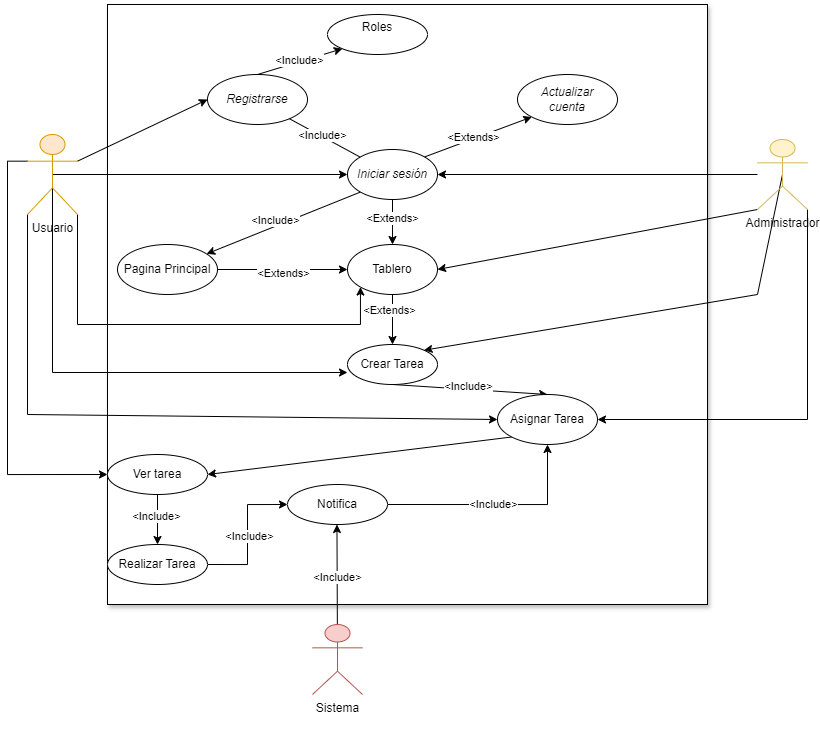

The diagram above was exported from draw.io. Its source (the exported page's mxGraphModel, read from the mxfile embedded in the PNG):
<mxGraphModel dx="1854" dy="765" grid="1" gridSize="10" guides="1" tooltips="1" connect="1" arrows="1" fold="1" page="1" pageScale="1" pageWidth="850" pageHeight="1100" math="0" shadow="0">
  <root>
    <mxCell id="0" />
    <mxCell id="1" parent="0" />
    <mxCell id="bIDQM6_ZMnanakdGluXp-72" value="" style="whiteSpace=wrap;html=1;aspect=fixed;shadow=1;" parent="1" vertex="1">
      <mxGeometry x="100" y="30" width="600" height="600" as="geometry" />
    </mxCell>
    <mxCell id="bIDQM6_ZMnanakdGluXp-7" style="rounded=0;orthogonalLoop=1;jettySize=auto;html=1;exitX=0.5;exitY=0.5;exitDx=0;exitDy=0;exitPerimeter=0;" parent="1" source="bIDQM6_ZMnanakdGluXp-1" target="bIDQM6_ZMnanakdGluXp-4" edge="1">
      <mxGeometry relative="1" as="geometry" />
    </mxCell>
    <mxCell id="gmMAZ70Yb9c2kjjrcuqD-6" style="rounded=0;orthogonalLoop=1;jettySize=auto;html=1;exitX=1;exitY=0.3333333333333333;exitDx=0;exitDy=0;exitPerimeter=0;entryX=0;entryY=0.5;entryDx=0;entryDy=0;" edge="1" parent="1" source="bIDQM6_ZMnanakdGluXp-1" target="bIDQM6_ZMnanakdGluXp-6">
      <mxGeometry relative="1" as="geometry" />
    </mxCell>
    <mxCell id="gmMAZ70Yb9c2kjjrcuqD-7" style="rounded=0;orthogonalLoop=1;jettySize=auto;html=1;exitX=1;exitY=1;exitDx=0;exitDy=0;exitPerimeter=0;entryX=0;entryY=1;entryDx=0;entryDy=0;edgeStyle=elbowEdgeStyle;" edge="1" parent="1" source="bIDQM6_ZMnanakdGluXp-1" target="bIDQM6_ZMnanakdGluXp-30">
      <mxGeometry relative="1" as="geometry">
        <Array as="points">
          <mxPoint x="110" y="350" />
        </Array>
      </mxGeometry>
    </mxCell>
    <mxCell id="gmMAZ70Yb9c2kjjrcuqD-10" style="rounded=0;orthogonalLoop=1;jettySize=auto;html=1;exitX=0.5;exitY=0.5;exitDx=0;exitDy=0;exitPerimeter=0;entryX=0;entryY=0.7;entryDx=0;entryDy=0;entryPerimeter=0;edgeStyle=elbowEdgeStyle;" edge="1" parent="1" source="bIDQM6_ZMnanakdGluXp-1" target="bIDQM6_ZMnanakdGluXp-18">
      <mxGeometry relative="1" as="geometry">
        <Array as="points">
          <mxPoint x="45" y="300" />
        </Array>
      </mxGeometry>
    </mxCell>
    <mxCell id="gmMAZ70Yb9c2kjjrcuqD-18" style="rounded=0;orthogonalLoop=1;jettySize=auto;html=1;exitX=0;exitY=1;exitDx=0;exitDy=0;exitPerimeter=0;entryX=0;entryY=0.5;entryDx=0;entryDy=0;" edge="1" parent="1" source="bIDQM6_ZMnanakdGluXp-1" target="gmMAZ70Yb9c2kjjrcuqD-1">
      <mxGeometry relative="1" as="geometry">
        <Array as="points">
          <mxPoint x="20" y="440" />
        </Array>
      </mxGeometry>
    </mxCell>
    <mxCell id="gmMAZ70Yb9c2kjjrcuqD-38" style="edgeStyle=orthogonalEdgeStyle;rounded=0;orthogonalLoop=1;jettySize=auto;html=1;exitX=0;exitY=0.3333333333333333;exitDx=0;exitDy=0;exitPerimeter=0;entryX=0;entryY=0.5;entryDx=0;entryDy=0;" edge="1" parent="1" source="bIDQM6_ZMnanakdGluXp-1" target="gmMAZ70Yb9c2kjjrcuqD-31">
      <mxGeometry relative="1" as="geometry" />
    </mxCell>
    <mxCell id="bIDQM6_ZMnanakdGluXp-1" value="Usuario" style="shape=umlActor;verticalLabelPosition=bottom;verticalAlign=top;html=1;outlineConnect=0;fillColor=#ffe6cc;strokeColor=#d79b00;" parent="1" vertex="1">
      <mxGeometry x="20" y="160" width="50" height="80" as="geometry" />
    </mxCell>
    <mxCell id="bIDQM6_ZMnanakdGluXp-8" style="rounded=0;orthogonalLoop=1;jettySize=auto;html=1;exitX=1;exitY=0;exitDx=0;exitDy=0;entryX=0;entryY=1;entryDx=0;entryDy=0;" parent="1" source="bIDQM6_ZMnanakdGluXp-4" target="bIDQM6_ZMnanakdGluXp-5" edge="1">
      <mxGeometry relative="1" as="geometry" />
    </mxCell>
    <mxCell id="bIDQM6_ZMnanakdGluXp-9" value="&amp;lt;Extends&amp;gt;" style="edgeLabel;html=1;align=center;verticalAlign=middle;resizable=0;points=[];" parent="bIDQM6_ZMnanakdGluXp-8" connectable="0" vertex="1">
      <mxGeometry x="-0.0799" y="2" relative="1" as="geometry">
        <mxPoint as="offset" />
      </mxGeometry>
    </mxCell>
    <mxCell id="bIDQM6_ZMnanakdGluXp-10" style="rounded=0;orthogonalLoop=1;jettySize=auto;html=1;exitX=1;exitY=1;exitDx=0;exitDy=0;entryX=0;entryY=0;entryDx=0;entryDy=0;" parent="1" source="bIDQM6_ZMnanakdGluXp-4" target="bIDQM6_ZMnanakdGluXp-6" edge="1">
      <mxGeometry relative="1" as="geometry" />
    </mxCell>
    <mxCell id="bIDQM6_ZMnanakdGluXp-11" value="&amp;lt;Include&amp;gt;" style="edgeLabel;html=1;align=center;verticalAlign=middle;resizable=0;points=[];" parent="bIDQM6_ZMnanakdGluXp-10" connectable="0" vertex="1">
      <mxGeometry x="0.009" y="-1" relative="1" as="geometry">
        <mxPoint as="offset" />
      </mxGeometry>
    </mxCell>
    <mxCell id="bIDQM6_ZMnanakdGluXp-33" style="edgeStyle=orthogonalEdgeStyle;rounded=0;orthogonalLoop=1;jettySize=auto;html=1;exitX=0.5;exitY=1;exitDx=0;exitDy=0;entryX=0.5;entryY=0;entryDx=0;entryDy=0;" parent="1" source="bIDQM6_ZMnanakdGluXp-4" target="bIDQM6_ZMnanakdGluXp-30" edge="1">
      <mxGeometry relative="1" as="geometry" />
    </mxCell>
    <mxCell id="bIDQM6_ZMnanakdGluXp-35" value="&amp;lt;Extends&amp;gt;" style="edgeLabel;html=1;align=center;verticalAlign=middle;resizable=0;points=[];" parent="bIDQM6_ZMnanakdGluXp-33" connectable="0" vertex="1">
      <mxGeometry x="-0.1636" relative="1" as="geometry">
        <mxPoint x="-1" as="offset" />
      </mxGeometry>
    </mxCell>
    <mxCell id="bIDQM6_ZMnanakdGluXp-42" style="rounded=0;orthogonalLoop=1;jettySize=auto;html=1;exitX=0;exitY=1;exitDx=0;exitDy=0;" parent="1" source="bIDQM6_ZMnanakdGluXp-4" target="bIDQM6_ZMnanakdGluXp-41" edge="1">
      <mxGeometry relative="1" as="geometry" />
    </mxCell>
    <mxCell id="bIDQM6_ZMnanakdGluXp-43" value="&amp;lt;Include&amp;gt;" style="edgeLabel;html=1;align=center;verticalAlign=middle;resizable=0;points=[];" parent="bIDQM6_ZMnanakdGluXp-42" connectable="0" vertex="1">
      <mxGeometry x="0.0846" y="-6" relative="1" as="geometry">
        <mxPoint as="offset" />
      </mxGeometry>
    </mxCell>
    <mxCell id="bIDQM6_ZMnanakdGluXp-4" value="&lt;i&gt;Iniciar sesión&lt;/i&gt;" style="ellipse;whiteSpace=wrap;html=1;" parent="1" vertex="1">
      <mxGeometry x="340" y="175" width="90" height="50" as="geometry" />
    </mxCell>
    <mxCell id="bIDQM6_ZMnanakdGluXp-5" value="&lt;i&gt;Actualizar&lt;/i&gt;&lt;div&gt;&lt;i&gt;cuenta&lt;/i&gt;&lt;/div&gt;" style="ellipse;whiteSpace=wrap;html=1;" parent="1" vertex="1">
      <mxGeometry x="510" y="100" width="100" height="50" as="geometry" />
    </mxCell>
    <mxCell id="bIDQM6_ZMnanakdGluXp-20" style="rounded=0;orthogonalLoop=1;jettySize=auto;html=1;exitX=0.5;exitY=0;exitDx=0;exitDy=0;entryX=0;entryY=1;entryDx=0;entryDy=0;" parent="1" source="bIDQM6_ZMnanakdGluXp-6" target="bIDQM6_ZMnanakdGluXp-19" edge="1">
      <mxGeometry relative="1" as="geometry" />
    </mxCell>
    <mxCell id="bIDQM6_ZMnanakdGluXp-21" value="&amp;lt;Include&amp;gt;" style="edgeLabel;html=1;align=center;verticalAlign=middle;resizable=0;points=[];" parent="bIDQM6_ZMnanakdGluXp-20" connectable="0" vertex="1">
      <mxGeometry x="0.0081" y="2" relative="1" as="geometry">
        <mxPoint as="offset" />
      </mxGeometry>
    </mxCell>
    <mxCell id="bIDQM6_ZMnanakdGluXp-6" value="&lt;i&gt;Registrarse&lt;/i&gt;" style="ellipse;whiteSpace=wrap;html=1;" parent="1" vertex="1">
      <mxGeometry x="200" y="100" width="100" height="50" as="geometry" />
    </mxCell>
    <mxCell id="bIDQM6_ZMnanakdGluXp-74" style="rounded=0;orthogonalLoop=1;jettySize=auto;html=1;entryX=1;entryY=0.5;entryDx=0;entryDy=0;" parent="1" source="bIDQM6_ZMnanakdGluXp-12" target="bIDQM6_ZMnanakdGluXp-4" edge="1">
      <mxGeometry relative="1" as="geometry" />
    </mxCell>
    <mxCell id="gmMAZ70Yb9c2kjjrcuqD-8" style="rounded=0;orthogonalLoop=1;jettySize=auto;html=1;exitX=0;exitY=1;exitDx=0;exitDy=0;exitPerimeter=0;entryX=1;entryY=0.5;entryDx=0;entryDy=0;" edge="1" parent="1" source="bIDQM6_ZMnanakdGluXp-12" target="bIDQM6_ZMnanakdGluXp-30">
      <mxGeometry relative="1" as="geometry" />
    </mxCell>
    <mxCell id="gmMAZ70Yb9c2kjjrcuqD-9" style="rounded=0;orthogonalLoop=1;jettySize=auto;html=1;exitX=0.5;exitY=0.5;exitDx=0;exitDy=0;exitPerimeter=0;entryX=1;entryY=0;entryDx=0;entryDy=0;" edge="1" parent="1" source="bIDQM6_ZMnanakdGluXp-12" target="bIDQM6_ZMnanakdGluXp-18">
      <mxGeometry relative="1" as="geometry">
        <Array as="points">
          <mxPoint x="750" y="320" />
        </Array>
      </mxGeometry>
    </mxCell>
    <mxCell id="gmMAZ70Yb9c2kjjrcuqD-17" style="edgeStyle=orthogonalEdgeStyle;rounded=0;orthogonalLoop=1;jettySize=auto;html=1;exitX=1;exitY=1;exitDx=0;exitDy=0;exitPerimeter=0;entryX=1;entryY=0.5;entryDx=0;entryDy=0;" edge="1" parent="1" source="bIDQM6_ZMnanakdGluXp-12" target="gmMAZ70Yb9c2kjjrcuqD-1">
      <mxGeometry relative="1" as="geometry" />
    </mxCell>
    <mxCell id="bIDQM6_ZMnanakdGluXp-12" value="Administrador" style="shape=umlActor;verticalLabelPosition=bottom;verticalAlign=top;html=1;outlineConnect=0;fillColor=#fff2cc;strokeColor=#d6b656;" parent="1" vertex="1">
      <mxGeometry x="750" y="165" width="50" height="70" as="geometry" />
    </mxCell>
    <mxCell id="gmMAZ70Yb9c2kjjrcuqD-2" style="rounded=0;orthogonalLoop=1;jettySize=auto;html=1;entryX=0.5;entryY=0;entryDx=0;entryDy=0;exitX=0.5;exitY=1;exitDx=0;exitDy=0;" edge="1" parent="1" source="bIDQM6_ZMnanakdGluXp-18" target="gmMAZ70Yb9c2kjjrcuqD-1">
      <mxGeometry relative="1" as="geometry" />
    </mxCell>
    <mxCell id="gmMAZ70Yb9c2kjjrcuqD-19" value="&amp;lt;Include&amp;gt;" style="edgeLabel;html=1;align=center;verticalAlign=middle;resizable=0;points=[];" vertex="1" connectable="0" parent="gmMAZ70Yb9c2kjjrcuqD-2">
      <mxGeometry x="-0.0259" y="3" relative="1" as="geometry">
        <mxPoint as="offset" />
      </mxGeometry>
    </mxCell>
    <mxCell id="bIDQM6_ZMnanakdGluXp-18" value="Crear Tarea" style="ellipse;whiteSpace=wrap;html=1;" parent="1" vertex="1">
      <mxGeometry x="340" y="370" width="90" height="40" as="geometry" />
    </mxCell>
    <mxCell id="bIDQM6_ZMnanakdGluXp-19" value="Roles&lt;div&gt;&lt;br&gt;&lt;/div&gt;" style="ellipse;whiteSpace=wrap;html=1;" parent="1" vertex="1">
      <mxGeometry x="320" y="40" width="100" height="40" as="geometry" />
    </mxCell>
    <mxCell id="bIDQM6_ZMnanakdGluXp-38" style="edgeStyle=orthogonalEdgeStyle;rounded=0;orthogonalLoop=1;jettySize=auto;html=1;exitX=0.5;exitY=1;exitDx=0;exitDy=0;entryX=0.5;entryY=0;entryDx=0;entryDy=0;" parent="1" source="bIDQM6_ZMnanakdGluXp-30" target="bIDQM6_ZMnanakdGluXp-18" edge="1">
      <mxGeometry relative="1" as="geometry" />
    </mxCell>
    <mxCell id="gmMAZ70Yb9c2kjjrcuqD-11" value="&amp;lt;Extends&amp;gt;" style="edgeLabel;html=1;align=center;verticalAlign=middle;resizable=0;points=[];" vertex="1" connectable="0" parent="bIDQM6_ZMnanakdGluXp-38">
      <mxGeometry x="-0.3778" y="-4" relative="1" as="geometry">
        <mxPoint as="offset" />
      </mxGeometry>
    </mxCell>
    <mxCell id="bIDQM6_ZMnanakdGluXp-30" value="Tablero" style="ellipse;whiteSpace=wrap;html=1;" parent="1" vertex="1">
      <mxGeometry x="340" y="270" width="90" height="50" as="geometry" />
    </mxCell>
    <mxCell id="bIDQM6_ZMnanakdGluXp-44" style="rounded=0;orthogonalLoop=1;jettySize=auto;html=1;exitX=1;exitY=0.5;exitDx=0;exitDy=0;entryX=0;entryY=0.5;entryDx=0;entryDy=0;" parent="1" source="bIDQM6_ZMnanakdGluXp-41" target="bIDQM6_ZMnanakdGluXp-30" edge="1">
      <mxGeometry relative="1" as="geometry" />
    </mxCell>
    <mxCell id="bIDQM6_ZMnanakdGluXp-45" value="&amp;lt;Extends&amp;gt;" style="edgeLabel;html=1;align=center;verticalAlign=middle;resizable=0;points=[];" parent="bIDQM6_ZMnanakdGluXp-44" connectable="0" vertex="1">
      <mxGeometry y="-3" relative="1" as="geometry">
        <mxPoint as="offset" />
      </mxGeometry>
    </mxCell>
    <mxCell id="bIDQM6_ZMnanakdGluXp-41" value="Pagina Principal" style="ellipse;whiteSpace=wrap;html=1;" parent="1" vertex="1">
      <mxGeometry x="110" y="270" width="100" height="50" as="geometry" />
    </mxCell>
    <mxCell id="gmMAZ70Yb9c2kjjrcuqD-20" style="edgeStyle=orthogonalEdgeStyle;rounded=0;orthogonalLoop=1;jettySize=auto;html=1;entryX=0.5;entryY=1;entryDx=0;entryDy=0;exitX=1;exitY=0.5;exitDx=0;exitDy=0;" edge="1" parent="1" source="bIDQM6_ZMnanakdGluXp-75" target="gmMAZ70Yb9c2kjjrcuqD-1">
      <mxGeometry relative="1" as="geometry" />
    </mxCell>
    <mxCell id="gmMAZ70Yb9c2kjjrcuqD-21" value="&amp;lt;Include&amp;gt;" style="edgeLabel;html=1;align=center;verticalAlign=middle;resizable=0;points=[];" vertex="1" connectable="0" parent="gmMAZ70Yb9c2kjjrcuqD-20">
      <mxGeometry x="-0.0435" y="1" relative="1" as="geometry">
        <mxPoint as="offset" />
      </mxGeometry>
    </mxCell>
    <mxCell id="bIDQM6_ZMnanakdGluXp-75" value="Notifica" style="ellipse;whiteSpace=wrap;html=1;" parent="1" vertex="1">
      <mxGeometry x="280" y="510" width="100" height="40" as="geometry" />
    </mxCell>
    <mxCell id="bIDQM6_ZMnanakdGluXp-79" style="rounded=0;orthogonalLoop=1;jettySize=auto;html=1;" parent="1" source="bIDQM6_ZMnanakdGluXp-78" target="bIDQM6_ZMnanakdGluXp-75" edge="1">
      <mxGeometry relative="1" as="geometry" />
    </mxCell>
    <mxCell id="bIDQM6_ZMnanakdGluXp-80" value="&amp;lt;Include&amp;gt;" style="edgeLabel;html=1;align=center;verticalAlign=middle;resizable=0;points=[];" parent="bIDQM6_ZMnanakdGluXp-79" connectable="0" vertex="1">
      <mxGeometry x="-0.0458" y="1" relative="1" as="geometry">
        <mxPoint x="1" as="offset" />
      </mxGeometry>
    </mxCell>
    <mxCell id="bIDQM6_ZMnanakdGluXp-78" value="Sistema&lt;div&gt;&lt;br&gt;&lt;/div&gt;" style="shape=umlActor;verticalLabelPosition=bottom;verticalAlign=top;html=1;outlineConnect=0;fillColor=#f8cecc;strokeColor=#b85450;" parent="1" vertex="1">
      <mxGeometry x="305" y="650" width="50" height="70" as="geometry" />
    </mxCell>
    <mxCell id="gmMAZ70Yb9c2kjjrcuqD-32" style="rounded=0;orthogonalLoop=1;jettySize=auto;html=1;exitX=0;exitY=1;exitDx=0;exitDy=0;entryX=1;entryY=0.5;entryDx=0;entryDy=0;" edge="1" parent="1" source="gmMAZ70Yb9c2kjjrcuqD-1" target="gmMAZ70Yb9c2kjjrcuqD-31">
      <mxGeometry relative="1" as="geometry" />
    </mxCell>
    <mxCell id="gmMAZ70Yb9c2kjjrcuqD-1" value="Asignar Tarea" style="ellipse;whiteSpace=wrap;html=1;" vertex="1" parent="1">
      <mxGeometry x="490" y="420" width="100" height="50" as="geometry" />
    </mxCell>
    <mxCell id="gmMAZ70Yb9c2kjjrcuqD-35" style="edgeStyle=orthogonalEdgeStyle;rounded=0;orthogonalLoop=1;jettySize=auto;html=1;exitX=1;exitY=0.5;exitDx=0;exitDy=0;entryX=0;entryY=0.5;entryDx=0;entryDy=0;" edge="1" parent="1" source="gmMAZ70Yb9c2kjjrcuqD-22" target="bIDQM6_ZMnanakdGluXp-75">
      <mxGeometry relative="1" as="geometry" />
    </mxCell>
    <mxCell id="gmMAZ70Yb9c2kjjrcuqD-37" value="&amp;lt;Include&amp;gt;" style="edgeLabel;html=1;align=center;verticalAlign=middle;resizable=0;points=[];" vertex="1" connectable="0" parent="gmMAZ70Yb9c2kjjrcuqD-35">
      <mxGeometry x="-0.0071" y="-1" relative="1" as="geometry">
        <mxPoint y="1" as="offset" />
      </mxGeometry>
    </mxCell>
    <mxCell id="gmMAZ70Yb9c2kjjrcuqD-22" value="Realizar Tarea" style="ellipse;whiteSpace=wrap;html=1;" vertex="1" parent="1">
      <mxGeometry x="100" y="570" width="100" height="40" as="geometry" />
    </mxCell>
    <mxCell id="gmMAZ70Yb9c2kjjrcuqD-34" style="rounded=0;orthogonalLoop=1;jettySize=auto;html=1;exitX=0.5;exitY=1;exitDx=0;exitDy=0;entryX=0.5;entryY=0;entryDx=0;entryDy=0;" edge="1" parent="1" source="gmMAZ70Yb9c2kjjrcuqD-31" target="gmMAZ70Yb9c2kjjrcuqD-22">
      <mxGeometry relative="1" as="geometry" />
    </mxCell>
    <mxCell id="gmMAZ70Yb9c2kjjrcuqD-36" value="&amp;lt;Include&amp;gt;" style="edgeLabel;html=1;align=center;verticalAlign=middle;resizable=0;points=[];" vertex="1" connectable="0" parent="gmMAZ70Yb9c2kjjrcuqD-34">
      <mxGeometry x="-0.14" y="-2" relative="1" as="geometry">
        <mxPoint as="offset" />
      </mxGeometry>
    </mxCell>
    <mxCell id="gmMAZ70Yb9c2kjjrcuqD-31" value="Ver tarea" style="ellipse;whiteSpace=wrap;html=1;" vertex="1" parent="1">
      <mxGeometry x="100" y="480" width="100" height="40" as="geometry" />
    </mxCell>
  </root>
</mxGraphModel>